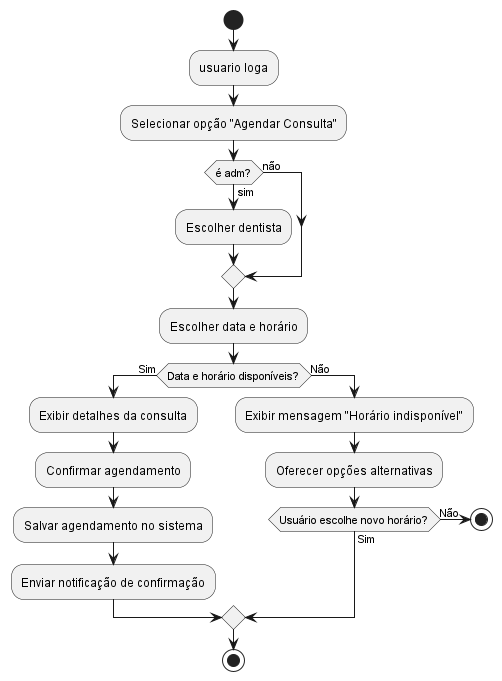

The diagram above was rendered by PlantUML. Its source (embedded in the PNG):
@startuml
start

:usuario loga;
:Selecionar opção "Agendar Consulta";
if(é adm?)then (sim)
    :Escolher dentista;
    else (não)
    endif
    :Escolher data e horário;

if (Data e horário disponíveis?) then (Sim)
    :Exibir detalhes da consulta;
    :Confirmar agendamento;
    :Salvar agendamento no sistema;
    :Enviar notificação de confirmação;
else (Não)
    :Exibir mensagem "Horário indisponível";
    :Oferecer opções alternativas;
    if (Usuário escolhe novo horário?) then (Sim)
        -> Escolher data e horário;
    else (Não)
        stop
    endif
endif

stop
@enduml